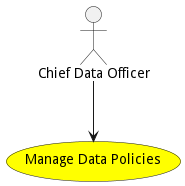

The diagram above was rendered by PlantUML. Its source (embedded in the PNG):
@startuml


usecase "Manage Data Policies" as ManageDataPolicies #yellow

Actor "Chief Data Officer" as ChiefDataOfficer

ChiefDataOfficer --> ManageDataPolicies











@enduml